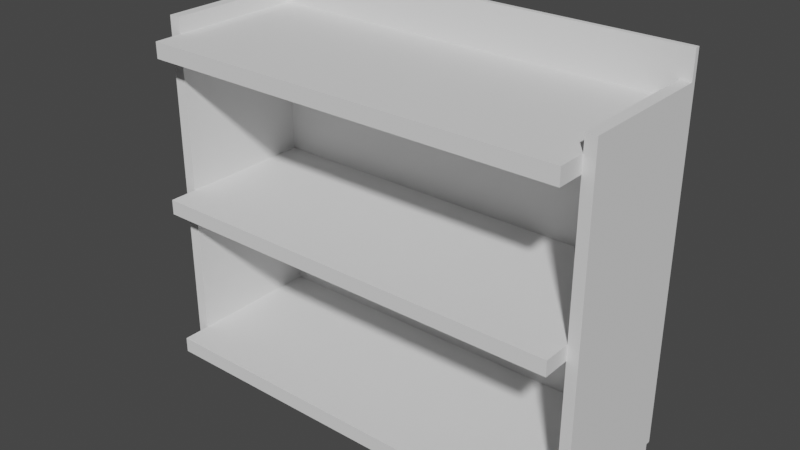 # Source: shelf.blend  (saved by Blender 3.6.14; exported with 4.5.12 LTS)
import bpy
from mathutils import Matrix  # noqa: F401  (used for matrix-valued properties, if any)

bpy.ops.wm.read_factory_settings(use_empty=True)
scene = bpy.context.scene
scene.name = 'Scene'

# ---- collections
col_collection = bpy.data.collections.new('Collection'); scene.collection.children.link(col_collection)

# ---- world
world_world = bpy.data.worlds.new('World'); scene.world = world_world
world_world.use_nodes = True; world_world.node_tree.nodes.clear()
_N = world_world.node_tree.nodes; _L = world_world.node_tree.links
n0 = _N.new('ShaderNodeOutputWorld'); n0.name = 'World Output'; n0.location = (300, 300)
n1 = _N.new('ShaderNodeBackground'); n1.name = 'Background'; n1.location = (10, 300)
n1.inputs[0].default_value = (0.05088, 0.05088, 0.05088, 1.0)
_L.new(n1.outputs[0], n0.inputs[0])
n0.is_active_output = True
world_world.color = (0.05088, 0.05088, 0.05088)
world_world.use_sun_shadow = False
world_world.sun_shadow_jitter_overblur = 0.0

# ---- meshes
me_cube_001 = bpy.data.meshes.new('Cube.001')
me_cube_001.from_pydata([(-1.947, 29.23, -12.43), (-1.947, 59.25, -14.09), (-1.947, 59.25, -12.43), (-2.048, 59.25, -14.09), (-2.048, 59.25, -12.43), (-1.947, 29.23, -9.545), (-2.048, 59.25, -9.545), (-1.947, 59.25, -9.545), (-1.947, 29.23, 46.18), (-2.048, 59.25, 46.18), (-1.947, 59.25, 46.18), (-2.048, 59.25, 16.95), (-1.947, 59.25, 16.95), (-1.947, 29.23, 16.95), (-2.048, 59.25, 19.79), (-1.947, 29.23, 19.79), (-1.947, 59.25, 19.79), (-1.947, 29.23, 49.2), (-2.048, 59.25, 49.2), (-1.947, 59.25, 49.2), (0.0, 59.25, -12.43), (0.0, 29.23, -12.43), (0.0, 59.25, -9.545), (0.0, 29.23, -9.545), (0.0, 59.25, 46.18), (0.0, 29.23, 46.18), (0.0, 59.25, 19.79), (0.0, 59.25, 16.95), (0.0, 29.23, 16.95), (0.0, 29.23, 19.79), (0.0, 59.25, 49.2), (0.0, 29.23, 49.2), (-2.048, 60.11, -12.43), (-1.947, 60.11, -12.43), (-2.048, 60.11, -9.545), (-1.947, 60.11, -9.545), (0.0, 60.11, -9.545), (0.0, 60.11, -12.43), (-2.048, 59.25, 57.41), (-1.947, 59.25, 57.41), (0.0, 59.25, 57.41), (-2.048, 60.11, 57.41), (-1.947, 60.11, 57.41), (0.0, 60.11, 57.41), (-2.048, 34.22, -14.38), (-2.048, 34.22, -12.43), (-1.947, 34.22, -14.38), (-1.947, 34.22, -12.43), (-2.048, 34.22, -9.545), (-2.048, 34.22, 46.18), (-2.048, 34.22, 16.95), (-2.048, 34.22, 19.79), (-2.048, 34.22, 49.2), (-1.947, 34.32, -9.545), (-1.947, 34.32, 46.18), (-1.947, 34.32, 16.95), (-1.947, 34.32, 19.79), (0.0, 34.32, -12.43), (0.0, 34.32, -9.545), (0.0, 34.32, 46.18), (0.0, 34.32, 16.95), (0.0, 34.32, 19.79), (0.0, 34.32, 49.2), (-1.947, 34.32, 49.2), (-2.048, 34.22, 52.21), (-2.048, 59.25, 52.21), (-1.947, 59.25, 52.21), (-1.947, 34.32, 52.21), (-2.048, 60.11, 52.2), (-2.048, 60.11, 49.22), (-2.048, 60.11, 46.17), (-2.048, 60.11, 19.79), (-2.048, 60.11, 16.94), (-1.947, 60.11, 52.2), (-1.947, 60.11, 49.24), (-1.947, 60.11, 46.2), (-1.947, 60.11, 16.91), (-1.947, 60.11, 19.78), (0.0, 60.11, 52.49), (0.0, 59.25, 52.52), (0.0, 60.11, 49.2), (0.0, 60.11, 46.18), (0.0, 60.07, 19.79), (0.0, 60.14, 16.95), (1.947, 29.23, -12.43), (1.947, 59.25, -14.09), (1.947, 59.25, -12.43), (2.048, 59.25, -14.09), (2.048, 59.25, -12.43), (1.947, 29.23, -9.545), (2.048, 59.25, -9.545), (1.947, 59.25, -9.545), (1.947, 29.23, 46.18), (2.048, 59.25, 46.18), (1.947, 59.25, 46.18), (2.048, 59.25, 16.95), (1.947, 59.25, 16.95), (1.947, 29.23, 16.95), (2.048, 59.25, 19.79), (1.947, 29.23, 19.79), (1.947, 59.25, 19.79), (1.947, 29.23, 49.2), (2.048, 59.25, 49.2), (1.947, 59.25, 49.2), (2.048, 60.11, -12.43), (1.947, 60.11, -12.43), (2.048, 60.11, -9.545), (1.947, 60.11, -9.545), (2.048, 59.25, 57.41), (1.947, 59.25, 57.41), (2.048, 60.11, 57.41), (1.947, 60.11, 57.41), (2.048, 34.22, -14.38), (2.048, 34.22, -12.43), (1.947, 34.22, -14.38), (1.947, 34.22, -12.43), (2.048, 34.22, -9.545), (2.048, 34.22, 46.18), (2.048, 34.22, 16.95), (2.048, 34.22, 19.79), (2.048, 34.22, 49.2), (1.947, 34.32, -9.545), (1.947, 34.32, 46.18), (1.947, 34.32, 16.95), (1.947, 34.32, 19.79), (1.947, 34.32, 49.2), (2.048, 34.22, 52.21), (2.048, 59.25, 52.21), (1.947, 59.25, 52.21), (1.947, 34.32, 52.21), (2.048, 60.11, 52.2), (2.048, 60.11, 49.22), (2.048, 60.11, 46.17), (2.048, 60.11, 19.79), (2.048, 60.11, 16.94), (1.947, 60.11, 52.2), (1.947, 60.11, 49.24), (1.947, 60.11, 46.2), (1.947, 60.11, 16.91), (1.947, 60.11, 19.78)], [], [(44, 45, 4, 3), (3, 4, 2, 1), (44, 3, 1, 46), (16, 14, 9, 10), (53, 5, 23, 58), (56, 16, 10, 54), (53, 7, 12, 55), (7, 6, 11, 12), (22, 20, 37, 36), (12, 11, 14, 16), (0, 47, 2, 20, 57, 21), (10, 9, 18, 19), (57, 20, 22, 58), (60, 27, 26, 61), (59, 24, 30, 62), (12, 16, 26, 27), (5, 0, 21, 23), (10, 19, 30, 24), (55, 12, 27, 60), (54, 10, 24, 59), (63, 17, 31, 62), (15, 13, 28, 29), (56, 15, 29, 61), (17, 8, 25, 31), (33, 32, 34, 35), (33, 35, 36, 37), (2, 4, 32, 33), (20, 2, 33, 37), (4, 6, 34, 32), (38, 39, 42, 41), (39, 40, 43, 42), (6, 7, 39, 38), (43, 78, 73, 42), (42, 73, 68, 41), (9, 49, 52, 18), (11, 50, 51, 14), (6, 48, 50, 11), (14, 51, 49, 9), (4, 45, 48, 6), (1, 2, 47, 46), (16, 56, 61, 26), (19, 63, 62, 30), (8, 54, 59, 25), (13, 55, 60, 28), (25, 59, 62, 31), (28, 60, 61, 29), (21, 57, 58, 23), (7, 53, 58, 22), (50, 48, 53, 55), (53, 47, 0, 5), (44, 46, 47, 45), (45, 47, 53, 48), (15, 56, 55, 13), (51, 50, 55, 56), (54, 49, 51, 56), (17, 63, 54, 8), (18, 52, 64, 65), (52, 49, 54, 63), (64, 67, 66, 65), (52, 63, 67, 64), (19, 18, 65, 66), (63, 19, 66, 67), (34, 6, 11, 72), (72, 11, 14, 71), (71, 14, 9, 70), (18, 69, 70, 9), (65, 68, 69, 18), (41, 68, 65, 38), (69, 68, 73, 74), (70, 69, 74, 75), (70, 75, 77, 71), (71, 77, 76, 72), (35, 34, 72, 76), (40, 39, 66, 79), (40, 79, 78, 43), (66, 19, 30, 79), (78, 80, 74, 73), (78, 79, 30, 80), (81, 80, 30, 24), (75, 74, 80, 81), (77, 75, 81, 82), (24, 10, 16, 26), (81, 24, 26, 82), (82, 26, 27, 83), (76, 77, 82, 83), (36, 35, 76, 83), (27, 12, 7, 22), (36, 83, 27, 22), (112, 87, 88, 113), (87, 85, 86, 88), (112, 114, 85, 87), (100, 94, 93, 98), (121, 58, 23, 89), (124, 122, 94, 100), (121, 123, 96, 91), (91, 96, 95, 90), (96, 100, 98, 95), (84, 21, 57, 20, 86, 115), (94, 103, 102, 93), (96, 27, 26, 100), (89, 23, 21, 84), (94, 24, 30, 103), (123, 60, 27, 96), (122, 59, 24, 94), (125, 62, 31, 101), (99, 29, 28, 97), (124, 61, 29, 99), (101, 31, 25, 92), (105, 107, 106, 104), (105, 37, 36, 107), (86, 105, 104, 88), (20, 37, 105, 86), (88, 104, 106, 90), (108, 110, 111, 109), (109, 111, 43, 40), (90, 108, 109, 91), (43, 111, 135, 78), (111, 110, 130, 135), (93, 102, 120, 117), (95, 98, 119, 118), (90, 95, 118, 116), (98, 93, 117, 119), (88, 90, 116, 113), (85, 114, 115, 86), (100, 26, 61, 124), (103, 30, 62, 125), (92, 25, 59, 122), (97, 28, 60, 123), (91, 22, 58, 121), (118, 123, 121, 116), (121, 89, 84, 115), (112, 113, 115, 114), (113, 116, 121, 115), (99, 97, 123, 124), (119, 124, 123, 118), (122, 124, 119, 117), (101, 92, 122, 125), (102, 127, 126, 120), (120, 125, 122, 117), (126, 127, 128, 129), (120, 126, 129, 125), (103, 128, 127, 102), (125, 129, 128, 103), (106, 134, 95, 90), (134, 133, 98, 95), (133, 132, 93, 98), (102, 93, 132, 131), (127, 102, 131, 130), (110, 108, 127, 130), (131, 136, 135, 130), (132, 137, 136, 131), (132, 133, 139, 137), (133, 134, 138, 139), (107, 138, 134, 106), (40, 79, 128, 109), (128, 79, 30, 103), (78, 135, 136, 80), (137, 81, 80, 136), (139, 82, 81, 137), (24, 26, 100, 94), (138, 83, 82, 139), (36, 83, 138, 107), (27, 22, 91, 96)])
_uv = me_cube_001.uv_layers.new(name='UVMap')
_uv.uv.foreach_set('vector', [0.375, 0.375, 0.625, 0.375, 0.625, 0.5, 0.375, 0.5, 0.375, 0.5, 0.625, 0.5, 0.625, 0.75, 0.375, 0.75, 0.25, 0.5, 0.375, 0.5, 0.375, 0.75, 0.25, 0.75, 0.625, 0.75, 0.625, 0.5, 0.625, 0.5, 0.625, 0.75, 0.625, 0.875, 0.625, 1.0, 0.625, 1.0, 0.625, 0.875, 0.625, 0.875, 0.625, 0.75, 0.625, 0.75, 0.625, 0.875, 0.625, 0.875, 0.625, 0.75, 0.625, 0.75, 0.625, 0.875, 0.625, 0.75, 0.625, 0.5, 0.625, 0.5, 0.625, 0.75, 0.625, 0.75, 0.625, 0.75, 0.625, 0.75, 0.625, 0.75, 0.625, 0.75, 0.625, 0.5, 0.625, 0.5, 0.625, 0.75, 0.625, 1.0, 0.625, 0.875, 0.625, 0.75, 0.625, 0.75, 0.625, 0.875, 0.625, 1.0, 0.625, 0.75, 0.625, 0.5, 0.625, 0.5, 0.625, 0.75, 0.625, 0.875, 0.625, 0.75, 0.625, 0.75, 0.625, 0.875, 0.625, 0.875, 0.625, 0.75, 0.625, 0.75, 0.625, 0.875, 0.625, 0.875, 0.625, 0.75, 0.625, 0.75, 0.625, 0.875, 0.625, 0.75, 0.625, 0.75, 0.625, 0.75, 0.625, 0.75, 0.625, 0.0, 0.625, 0.0, 0.625, 0.0, 0.625, 0.0, 0.625, 0.75, 0.625, 0.75, 0.625, 0.75, 0.625, 0.75, 0.625, 0.875, 0.625, 0.75, 0.625, 0.75, 0.625, 0.875, 0.625, 0.875, 0.625, 0.75, 0.625, 0.75, 0.625, 0.875, 0.625, 0.875, 0.625, 1.0, 0.625, 1.0, 0.625, 0.875, 0.625, 0.0, 0.625, 0.0, 0.625, 0.0, 0.625, 0.0, 0.625, 0.875, 0.625, 1.0, 0.625, 1.0, 0.625, 0.875, 0.625, 0.0, 0.625, 0.0, 0.625, 0.0, 0.625, 0.0, 0.625, 0.75, 0.625, 0.5, 0.625, 0.5, 0.625, 0.75, 0.625, 0.75, 0.625, 0.75, 0.625, 0.75, 0.625, 0.75, 0.625, 0.75, 0.625, 0.5, 0.625, 0.5, 0.625, 0.75, 0.625, 0.75, 0.625, 0.75, 0.625, 0.75, 0.625, 0.75, 0.625, 0.5, 0.625, 0.5, 0.625, 0.5, 0.625, 0.5, 0.625, 0.5, 0.625, 0.75, 0.625, 0.75, 0.625, 0.5, 0.625, 0.75, 0.625, 0.75, 0.625, 0.75, 0.625, 0.75, 0.625, 0.5, 0.625, 0.75, 0.625, 0.75, 0.625, 0.5, 0.625, 0.75, 0.0, 0.0, 0.625, 0.75, 0.625, 0.75, 0.625, 0.75, 0.625, 0.75, 0.625, 0.5, 0.625, 0.5, 0.625, 0.5, 0.625, 0.375, 0.625, 0.375, 0.625, 0.5, 0.625, 0.5, 0.625, 0.375, 0.625, 0.375, 0.625, 0.5, 0.625, 0.5, 0.625, 0.375, 0.625, 0.375, 0.625, 0.5, 0.625, 0.5, 0.625, 0.375, 0.625, 0.375, 0.625, 0.5, 0.625, 0.5, 0.625, 0.375, 0.625, 0.375, 0.625, 0.5, 0.375, 0.75, 0.625, 0.75, 0.625, 0.875, 0.375, 0.875, 0.625, 0.75, 0.625, 0.875, 0.625, 0.875, 0.625, 0.75, 0.625, 0.75, 0.625, 0.875, 0.625, 0.875, 0.625, 0.75, 0.625, 1.0, 0.625, 0.875, 0.625, 0.875, 0.625, 1.0, 0.625, 1.0, 0.625, 0.875, 0.625, 0.875, 0.625, 1.0, 0.625, 1.0, 0.625, 0.875, 0.625, 0.875, 0.625, 1.0, 0.625, 1.0, 0.625, 0.875, 0.625, 0.875, 0.625, 1.0, 0.625, 1.0, 0.625, 0.875, 0.625, 0.875, 0.625, 1.0, 0.625, 0.75, 0.625, 0.875, 0.625, 0.875, 0.625, 0.75, 0.625, 0.375, 0.625, 0.375, 0.0, 0.0, 0.625, 0.875, 0.0, 0.0, 0.0, 0.0, 0.0, 0.0, 0.0, 0.0, 0.375, 0.375, 0.375, 0.875, 0.625, 0.875, 0.625, 0.375, 0.0, 0.0, 0.0, 0.0, 0.0, 0.0, 0.0, 0.0, 0.625, 0.0, 0.625, 0.875, 0.625, 0.875, 0.625, 0.0, 0.625, 0.375, 0.625, 0.375, 0.625, 0.875, 0.625, 0.875, 0.625, 0.875, 0.625, 0.375, 0.625, 0.375, 0.625, 0.875, 0.625, 1.0, 0.625, 0.875, 0.625, 0.875, 0.625, 1.0, 0.625, 0.5, 0.625, 0.375, 0.625, 0.375, 0.625, 0.5, 0.625, 0.375, 0.625, 0.375, 0.625, 0.875, 0.625, 0.875, 0.625, 0.375, 0.625, 0.875, 0.625, 0.75, 0.625, 0.5, 0.625, 0.375, 0.625, 0.875, 0.625, 0.875, 0.625, 0.375, 0.625, 0.75, 0.625, 0.5, 0.625, 0.5, 0.625, 0.75, 0.625, 0.875, 0.625, 0.75, 0.625, 0.75, 0.625, 0.875, 0.0, 0.0, 0.0, 0.0, 0.0, 0.0, 0.0, 0.0, 0.0, 0.0, 0.0, 0.0, 0.0, 0.0, 0.0, 0.0, 0.0, 0.0, 0.0, 0.0, 0.0, 0.0, 0.0, 0.0, 0.0, 0.0, 0.0, 0.0, 0.0, 0.0, 0.0, 0.0, 0.0, 0.0, 0.0, 0.0, 0.0, 0.0, 0.0, 0.0, 0.625, 0.5, 0.625, 0.5, 0.0, 0.0, 0.625, 0.5, 0.0, 0.0, 0.625, 0.5, 0.625, 0.75, 0.625, 0.75, 0.0, 0.0, 0.0, 0.0, 0.625, 0.75, 0.625, 0.75, 0.0, 0.0, 0.625, 0.75, 0.0, 0.0, 0.0, 0.0, 0.0, 0.0, 0.0, 0.0, 0.625, 0.75, 0.0, 0.0, 0.625, 0.75, 0.0, 0.0, 0.0, 0.0, 0.625, 0.75, 0.625, 0.75, 0.625, 0.75, 0.0, 0.0, 0.0, 0.0, 0.625, 0.75, 0.0, 0.0, 0.0, 0.0, 0.625, 0.75, 0.0, 0.0, 0.0, 0.0, 0.0, 0.0, 0.0, 0.0, 0.0, 0.0, 0.0, 0.0, 0.625, 0.75, 0.625, 0.75, 0.0, 0.0, 0.0, 0.0, 0.0, 0.0, 0.0, 0.0, 0.0, 0.0, 0.0, 0.0, 0.0, 0.0, 0.0, 0.0, 0.625, 0.75, 0.625, 0.75, 0.0, 0.0, 0.0, 0.0, 0.0, 0.0, 0.625, 0.75, 0.0, 0.0, 0.0, 0.0, 0.0, 0.0, 0.0, 0.0, 0.0, 0.0, 0.0, 0.0, 0.0, 0.0, 0.0, 0.0, 0.0, 0.0, 0.0, 0.0, 0.0, 0.0, 0.0, 0.0, 0.0, 0.0, 0.0, 0.0, 0.625, 0.75, 0.0, 0.0, 0.0, 0.0, 0.0, 0.0, 0.625, 0.75, 0.625, 0.75, 0.625, 0.75, 0.0, 0.0, 0.0, 0.0, 0.0, 0.0, 0.0, 0.0, 0.0, 0.0, 0.625, 0.75, 0.0, 0.0, 0.0, 0.0, 0.0, 0.0, 0.375, 0.375, 0.375, 0.5, 0.625, 0.5, 0.625, 0.375, 0.375, 0.5, 0.375, 0.75, 0.625, 0.75, 0.625, 0.5, 0.25, 0.5, 0.25, 0.75, 0.375, 0.75, 0.375, 0.5, 0.625, 0.75, 0.625, 0.75, 0.625, 0.5, 0.625, 0.5, 0.625, 0.875, 0.625, 0.875, 0.625, 1.0, 0.625, 1.0, 0.625, 0.875, 0.625, 0.875, 0.625, 0.75, 0.625, 0.75, 0.625, 0.875, 0.625, 0.875, 0.625, 0.75, 0.625, 0.75, 0.625, 0.75, 0.625, 0.75, 0.625, 0.5, 0.625, 0.5, 0.625, 0.75, 0.625, 0.75, 0.625, 0.5, 0.625, 0.5, 0.625, 1.0, 0.625, 1.0, 0.625, 0.875, 0.625, 0.75, 0.625, 0.75, 0.625, 0.875, 0.625, 0.75, 0.625, 0.75, 0.625, 0.5, 0.625, 0.5, 0.625, 0.75, 0.625, 0.75, 0.625, 0.75, 0.625, 0.75, 0.625, 0.0, 0.625, 0.0, 0.625, 0.0, 0.625, 0.0, 0.625, 0.75, 0.625, 0.75, 0.625, 0.75, 0.625, 0.75, 0.625, 0.875, 0.625, 0.875, 0.625, 0.75, 0.625, 0.75, 0.625, 0.875, 0.625, 0.875, 0.625, 0.75, 0.625, 0.75, 0.625, 0.875, 0.625, 0.875, 0.625, 1.0, 0.625, 1.0, 0.625, 0.0, 0.625, 0.0, 0.625, 0.0, 0.625, 0.0, 0.625, 0.875, 0.625, 0.875, 0.625, 1.0, 0.625, 1.0, 0.625, 0.0, 0.625, 0.0, 0.625, 0.0, 0.625, 0.0, 0.625, 0.75, 0.625, 0.75, 0.625, 0.5, 0.625, 0.5, 0.625, 0.75, 0.625, 0.75, 0.625, 0.75, 0.625, 0.75, 0.625, 0.75, 0.625, 0.75, 0.625, 0.5, 0.625, 0.5, 0.625, 0.75, 0.625, 0.75, 0.625, 0.75, 0.625, 0.75, 0.625, 0.5, 0.625, 0.5, 0.625, 0.5, 0.625, 0.5, 0.625, 0.5, 0.625, 0.5, 0.625, 0.75, 0.625, 0.75, 0.625, 0.75, 0.625, 0.75, 0.625, 0.75, 0.625, 0.75, 0.625, 0.5, 0.625, 0.5, 0.625, 0.75, 0.625, 0.75, 0.625, 0.75, 0.625, 0.75, 0.625, 0.75, 0.0, 0.0, 0.625, 0.75, 0.625, 0.5, 0.625, 0.5, 0.625, 0.75, 0.625, 0.5, 0.625, 0.5, 0.625, 0.375, 0.625, 0.375, 0.625, 0.5, 0.625, 0.5, 0.625, 0.375, 0.625, 0.375, 0.625, 0.5, 0.625, 0.5, 0.625, 0.375, 0.625, 0.375, 0.625, 0.5, 0.625, 0.5, 0.625, 0.375, 0.625, 0.375, 0.625, 0.5, 0.625, 0.5, 0.625, 0.375, 0.625, 0.375, 0.375, 0.75, 0.375, 0.875, 0.625, 0.875, 0.625, 0.75, 0.625, 0.75, 0.625, 0.75, 0.625, 0.875, 0.625, 0.875, 0.625, 0.75, 0.625, 0.75, 0.625, 0.875, 0.625, 0.875, 0.625, 1.0, 0.625, 1.0, 0.625, 0.875, 0.625, 0.875, 0.625, 1.0, 0.625, 1.0, 0.625, 0.875, 0.625, 0.875, 0.625, 0.75, 0.625, 0.75, 0.625, 0.875, 0.625, 0.875, 0.625, 0.375, 0.625, 0.875, 0.0, 0.0, 0.625, 0.375, 0.0, 0.0, 0.0, 0.0, 0.0, 0.0, 0.0, 0.0, 0.375, 0.375, 0.625, 0.375, 0.625, 0.875, 0.375, 0.875, 0.0, 0.0, 0.0, 0.0, 0.0, 0.0, 0.0, 0.0, 0.625, 0.0, 0.625, 0.0, 0.625, 0.875, 0.625, 0.875, 0.625, 0.375, 0.625, 0.875, 0.625, 0.875, 0.625, 0.375, 0.625, 0.875, 0.625, 0.875, 0.625, 0.375, 0.625, 0.375, 0.625, 1.0, 0.625, 1.0, 0.625, 0.875, 0.625, 0.875, 0.625, 0.5, 0.625, 0.5, 0.625, 0.375, 0.625, 0.375, 0.625, 0.375, 0.625, 0.875, 0.625, 0.875, 0.625, 0.375, 0.625, 0.375, 0.625, 0.5, 0.625, 0.75, 0.625, 0.875, 0.625, 0.375, 0.625, 0.375, 0.625, 0.875, 0.625, 0.875, 0.625, 0.75, 0.625, 0.75, 0.625, 0.5, 0.625, 0.5, 0.625, 0.875, 0.625, 0.875, 0.625, 0.75, 0.625, 0.75, 0.0, 0.0, 0.0, 0.0, 0.0, 0.0, 0.0, 0.0, 0.0, 0.0, 0.0, 0.0, 0.0, 0.0, 0.0, 0.0, 0.0, 0.0, 0.0, 0.0, 0.0, 0.0, 0.0, 0.0, 0.0, 0.0, 0.0, 0.0, 0.0, 0.0, 0.0, 0.0, 0.0, 0.0, 0.0, 0.0, 0.0, 0.0, 0.0, 0.0, 0.625, 0.5, 0.625, 0.5, 0.0, 0.0, 0.625, 0.5, 0.0, 0.0, 0.625, 0.75, 0.625, 0.75, 0.625, 0.5, 0.0, 0.0, 0.625, 0.75, 0.625, 0.75, 0.0, 0.0, 0.0, 0.0, 0.0, 0.0, 0.0, 0.0, 0.625, 0.75, 0.0, 0.0, 0.0, 0.0, 0.625, 0.75, 0.0, 0.0, 0.625, 0.75, 0.625, 0.75, 0.0, 0.0, 0.0, 0.0, 0.625, 0.75, 0.0, 0.0, 0.0, 0.0, 0.625, 0.75, 0.0, 0.0, 0.0, 0.0, 0.0, 0.0, 0.0, 0.0, 0.0, 0.0, 0.625, 0.75, 0.625, 0.75, 0.0, 0.0, 0.625, 0.75, 0.0, 0.0, 0.0, 0.0, 0.625, 0.75, 0.0, 0.0, 0.0, 0.0, 0.0, 0.0, 0.625, 0.75, 0.0, 0.0, 0.0, 0.0, 0.0, 0.0, 0.0, 0.0, 0.625, 0.75, 0.0, 0.0, 0.0, 0.0, 0.0, 0.0, 0.625, 0.75, 0.0, 0.0, 0.625, 0.75, 0.625, 0.75, 0.0, 0.0, 0.0, 0.0, 0.0, 0.0, 0.0, 0.0])
me_cube_001.update()

# ---- objects
ob_cube = bpy.data.objects.new('Cube', me_cube_001)

# ---- transforms, parenting, visibility, modifiers, constraints
ob_cube.location = (0.0, 0.0, 0.0)
ob_cube.scale = (4.563, 0.2308, 0.2233)

# ---- collection membership
col_collection.objects.link(ob_cube)

# ---- scene / render settings (as saved in the file)
scene.frame_start = 1; scene.frame_end = 250; scene.frame_set(1)
scene.render.engine = 'BLENDER_EEVEE_NEXT'
scene.cycles.sampling_pattern = 'TABULATED_SOBOL'
scene.view_settings.view_transform = 'Filmic'
bpy.context.view_layer.update()

# ---- added for rendering (the .blend has no active camera and no usable light): camera, sun
cam_auto = bpy.data.cameras.new('AutoCamera')
cam_auto.lens = 50.0
cam_auto.sensor_width = 36.0
cam_auto.clip_end = 1000.0
ob_auto_camera = bpy.data.objects.new('AutoCamera', cam_auto)
scene.collection.objects.link(ob_auto_camera)
ob_auto_camera.location = (23.724, -18.1546, 23.784)
ob_auto_camera.rotation_euler = (1.09748, -7.21219e-08, 0.694738)
scene.camera = ob_auto_camera
light_auto_sun = bpy.data.lights.new('AutoSun', 'SUN')
light_auto_sun.energy = 3.0
light_auto_sun.angle = 0.0523599
ob_auto_sun = bpy.data.objects.new('AutoSun', light_auto_sun)
scene.collection.objects.link(ob_auto_sun)
ob_auto_sun.rotation_euler = (0.872665, 0.174533, 0.523599)
bpy.context.view_layer.update()
